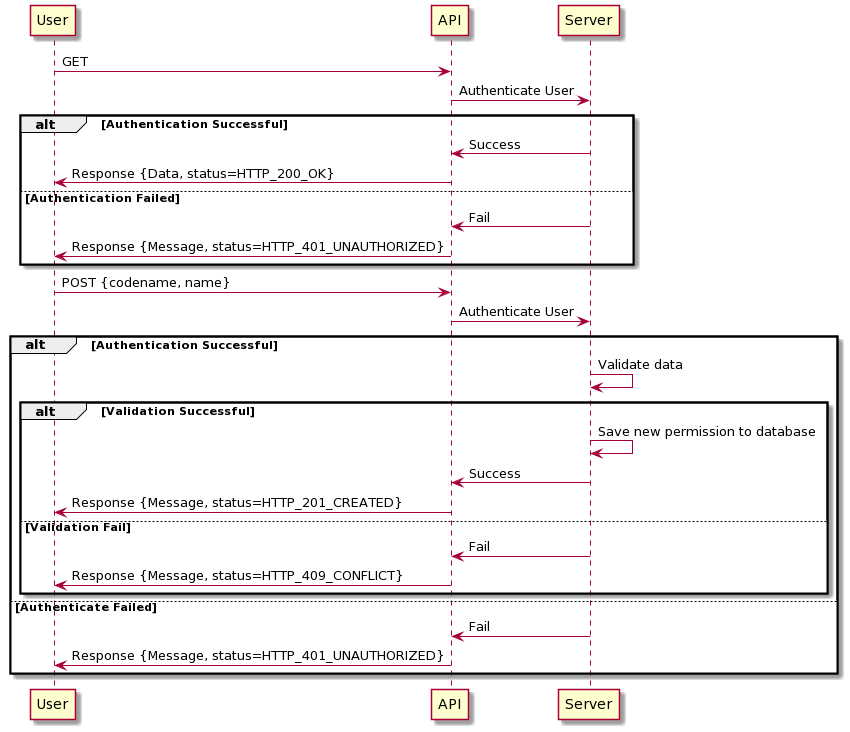

The diagram above was rendered by PlantUML. Its source (embedded in the PNG):
@startuml
User-> API: GET
API -> Server: Authenticate User

alt Authentication Successful

   Server -> API : Success
   API -> User : Response {Data, status=HTTP_200_OK}

else Authentication Failed

   Server -> API: Fail
   API -> User: Response {Message, status=HTTP_401_UNAUTHORIZED}

end

User -> API: POST {codename, name}
API -> Server: Authenticate User

alt Authentication Successful
   Server -> Server: Validate data
   
   alt Validation Successful

      Server -> Server: Save new permission to database
      Server -> API: Success
      API -> User: Response {Message, status=HTTP_201_CREATED}
      
   else Validation Fail

     Server -> API: Fail
     API -> User: Response {Message, status=HTTP_409_CONFLICT}

   end

else Authenticate Failed

   Server -> API: Fail
   API -> User: Response {Message, status=HTTP_401_UNAUTHORIZED}
end
@enduml